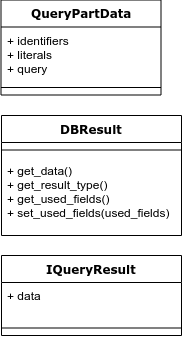

The diagram above was exported from draw.io. Its source (the exported page's mxGraphModel, read from the mxfile embedded in the PNG):
<mxGraphModel dx="2873" dy="428" grid="1" gridSize="10" guides="1" tooltips="1" connect="1" arrows="1" fold="1" page="1" pageScale="1" pageWidth="1100" pageHeight="850" background="#ffffff" math="0" shadow="0">
  <root>
    <mxCell id="0" />
    <mxCell id="1" parent="0" />
    <mxCell id="2" value="QueryPartData" style="swimlane;html=1;fontStyle=1;align=center;verticalAlign=top;childLayout=stackLayout;horizontal=1;startSize=27;horizontalStack=0;resizeParent=1;resizeLast=0;collapsible=1;marginBottom=0;swimlaneFillColor=#ffffff;rounded=0;shadow=0;comic=0;labelBackgroundColor=none;strokeWidth=1;fillColor=none;fontFamily=Verdana;fontSize=12" vertex="1" parent="1">
      <mxGeometry x="939.5" y="1274.5" width="160" height="95" as="geometry" />
    </mxCell>
    <mxCell id="3" value="+ identifiers&lt;br&gt;+ literals&lt;br&gt;+ query" style="text;html=1;strokeColor=none;fillColor=none;align=left;verticalAlign=top;spacingLeft=4;spacingRight=4;whiteSpace=wrap;overflow=hidden;rotatable=0;points=[[0,0.5],[1,0.5]];portConstraint=eastwest;" vertex="1" parent="2">
      <mxGeometry y="27" width="160" height="53" as="geometry" />
    </mxCell>
    <mxCell id="4" value="" style="line;html=1;strokeWidth=1;fillColor=none;align=left;verticalAlign=middle;spacingTop=-1;spacingLeft=3;spacingRight=3;rotatable=0;labelPosition=right;points=[];portConstraint=eastwest;" vertex="1" parent="2">
      <mxGeometry y="80" width="160" height="15" as="geometry" />
    </mxCell>
    <mxCell id="5" value="IQueryResult" style="swimlane;html=1;fontStyle=1;align=center;verticalAlign=top;childLayout=stackLayout;horizontal=1;startSize=27;horizontalStack=0;resizeParent=1;resizeLast=0;collapsible=1;marginBottom=0;swimlaneFillColor=#ffffff;rounded=0;shadow=0;comic=0;labelBackgroundColor=none;strokeWidth=1;fillColor=none;fontFamily=Verdana;fontSize=12" vertex="1" parent="1">
      <mxGeometry x="940" y="1530" width="180" height="80" as="geometry" />
    </mxCell>
    <mxCell id="6" value="+ data" style="text;html=1;strokeColor=none;fillColor=none;align=left;verticalAlign=top;spacingLeft=4;spacingRight=4;whiteSpace=wrap;overflow=hidden;rotatable=0;points=[[0,0.5],[1,0.5]];portConstraint=eastwest;" vertex="1" parent="5">
      <mxGeometry y="27" width="180" height="38" as="geometry" />
    </mxCell>
    <mxCell id="7" value="" style="line;html=1;strokeWidth=1;fillColor=none;align=left;verticalAlign=middle;spacingTop=-1;spacingLeft=3;spacingRight=3;rotatable=0;labelPosition=right;points=[];portConstraint=eastwest;" vertex="1" parent="5">
      <mxGeometry y="65" width="180" height="15" as="geometry" />
    </mxCell>
    <mxCell id="8" value="DBResult" style="swimlane;html=1;fontStyle=1;align=center;verticalAlign=top;childLayout=stackLayout;horizontal=1;startSize=27;horizontalStack=0;resizeParent=1;resizeLast=0;collapsible=1;marginBottom=0;swimlaneFillColor=#ffffff;rounded=0;shadow=0;comic=0;labelBackgroundColor=none;strokeWidth=1;fillColor=none;fontFamily=Verdana;fontSize=12" vertex="1" parent="1">
      <mxGeometry x="940" y="1390" width="180" height="120" as="geometry" />
    </mxCell>
    <mxCell id="9" value="" style="line;html=1;strokeWidth=1;fillColor=none;align=left;verticalAlign=middle;spacingTop=-1;spacingLeft=3;spacingRight=3;rotatable=0;labelPosition=right;points=[];portConstraint=eastwest;" vertex="1" parent="8">
      <mxGeometry y="27" width="180" height="15" as="geometry" />
    </mxCell>
    <mxCell id="10" value="+ get_data()&lt;br&gt;+ get_result_type()&lt;br&gt;+ get_used_fields()&lt;br&gt;+ set_used_fields(used_fields)" style="text;html=1;strokeColor=none;fillColor=none;align=left;verticalAlign=top;spacingLeft=4;spacingRight=4;whiteSpace=wrap;overflow=hidden;rotatable=0;points=[[0,0.5],[1,0.5]];portConstraint=eastwest;" vertex="1" parent="8">
      <mxGeometry y="42" width="180" height="78" as="geometry" />
    </mxCell>
  </root>
</mxGraphModel>